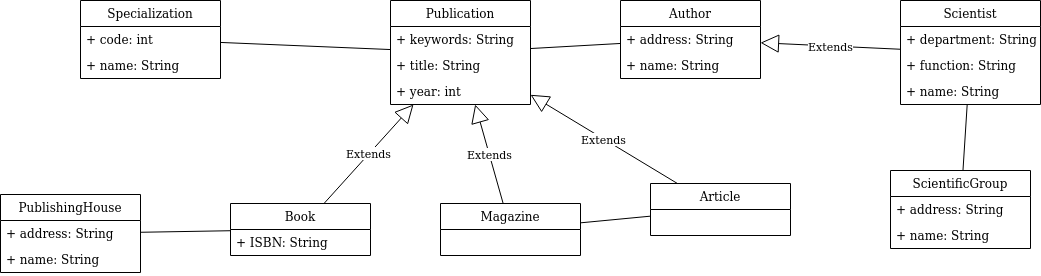

The diagram above was exported from draw.io. Its source (the exported page's mxGraphModel, read from the mxfile embedded in the PNG):
<mxGraphModel dx="1572" dy="793" grid="1" gridSize="10" guides="1" tooltips="1" connect="1" arrows="1" fold="1" page="1" pageScale="1" pageWidth="1169" pageHeight="827" math="0" shadow="0">
  <root>
    <mxCell id="WIyWlLk6GJQsqaUBKTNV-0" />
    <mxCell id="WIyWlLk6GJQsqaUBKTNV-1" parent="WIyWlLk6GJQsqaUBKTNV-0" />
    <mxCell id="PaHl33rWjfp3DboxxjgC-0" value="PublishingHouse" style="swimlane;fontStyle=0;childLayout=stackLayout;horizontal=1;startSize=26;fillColor=none;horizontalStack=0;resizeParent=1;resizeParentMax=0;resizeLast=0;collapsible=1;marginBottom=0;" vertex="1" parent="WIyWlLk6GJQsqaUBKTNV-1">
      <mxGeometry x="90" y="234" width="140" height="78" as="geometry" />
    </mxCell>
    <mxCell id="PaHl33rWjfp3DboxxjgC-1" value="+ address: String" style="text;strokeColor=none;fillColor=none;align=left;verticalAlign=top;spacingLeft=4;spacingRight=4;overflow=hidden;rotatable=0;points=[[0,0.5],[1,0.5]];portConstraint=eastwest;" vertex="1" parent="PaHl33rWjfp3DboxxjgC-0">
      <mxGeometry y="26" width="140" height="26" as="geometry" />
    </mxCell>
    <mxCell id="PaHl33rWjfp3DboxxjgC-2" value="+ name: String" style="text;strokeColor=none;fillColor=none;align=left;verticalAlign=top;spacingLeft=4;spacingRight=4;overflow=hidden;rotatable=0;points=[[0,0.5],[1,0.5]];portConstraint=eastwest;" vertex="1" parent="PaHl33rWjfp3DboxxjgC-0">
      <mxGeometry y="52" width="140" height="26" as="geometry" />
    </mxCell>
    <mxCell id="PaHl33rWjfp3DboxxjgC-4" value="Publication" style="swimlane;fontStyle=0;childLayout=stackLayout;horizontal=1;startSize=26;fillColor=none;horizontalStack=0;resizeParent=1;resizeParentMax=0;resizeLast=0;collapsible=1;marginBottom=0;" vertex="1" parent="WIyWlLk6GJQsqaUBKTNV-1">
      <mxGeometry x="480" y="40" width="140" height="104" as="geometry" />
    </mxCell>
    <mxCell id="PaHl33rWjfp3DboxxjgC-5" value="+ keywords: String" style="text;strokeColor=none;fillColor=none;align=left;verticalAlign=top;spacingLeft=4;spacingRight=4;overflow=hidden;rotatable=0;points=[[0,0.5],[1,0.5]];portConstraint=eastwest;" vertex="1" parent="PaHl33rWjfp3DboxxjgC-4">
      <mxGeometry y="26" width="140" height="26" as="geometry" />
    </mxCell>
    <mxCell id="PaHl33rWjfp3DboxxjgC-6" value="+ title: String" style="text;strokeColor=none;fillColor=none;align=left;verticalAlign=top;spacingLeft=4;spacingRight=4;overflow=hidden;rotatable=0;points=[[0,0.5],[1,0.5]];portConstraint=eastwest;" vertex="1" parent="PaHl33rWjfp3DboxxjgC-4">
      <mxGeometry y="52" width="140" height="26" as="geometry" />
    </mxCell>
    <mxCell id="PaHl33rWjfp3DboxxjgC-7" value="+ year: int" style="text;strokeColor=none;fillColor=none;align=left;verticalAlign=top;spacingLeft=4;spacingRight=4;overflow=hidden;rotatable=0;points=[[0,0.5],[1,0.5]];portConstraint=eastwest;" vertex="1" parent="PaHl33rWjfp3DboxxjgC-4">
      <mxGeometry y="78" width="140" height="26" as="geometry" />
    </mxCell>
    <mxCell id="PaHl33rWjfp3DboxxjgC-8" value="Scientist" style="swimlane;fontStyle=0;childLayout=stackLayout;horizontal=1;startSize=26;fillColor=none;horizontalStack=0;resizeParent=1;resizeParentMax=0;resizeLast=0;collapsible=1;marginBottom=0;" vertex="1" parent="WIyWlLk6GJQsqaUBKTNV-1">
      <mxGeometry x="990" y="40" width="140" height="104" as="geometry" />
    </mxCell>
    <mxCell id="PaHl33rWjfp3DboxxjgC-9" value="+ department: String" style="text;strokeColor=none;fillColor=none;align=left;verticalAlign=top;spacingLeft=4;spacingRight=4;overflow=hidden;rotatable=0;points=[[0,0.5],[1,0.5]];portConstraint=eastwest;" vertex="1" parent="PaHl33rWjfp3DboxxjgC-8">
      <mxGeometry y="26" width="140" height="26" as="geometry" />
    </mxCell>
    <mxCell id="PaHl33rWjfp3DboxxjgC-10" value="+ function: String" style="text;strokeColor=none;fillColor=none;align=left;verticalAlign=top;spacingLeft=4;spacingRight=4;overflow=hidden;rotatable=0;points=[[0,0.5],[1,0.5]];portConstraint=eastwest;" vertex="1" parent="PaHl33rWjfp3DboxxjgC-8">
      <mxGeometry y="52" width="140" height="26" as="geometry" />
    </mxCell>
    <mxCell id="PaHl33rWjfp3DboxxjgC-11" value="+ name: String" style="text;strokeColor=none;fillColor=none;align=left;verticalAlign=top;spacingLeft=4;spacingRight=4;overflow=hidden;rotatable=0;points=[[0,0.5],[1,0.5]];portConstraint=eastwest;" vertex="1" parent="PaHl33rWjfp3DboxxjgC-8">
      <mxGeometry y="78" width="140" height="26" as="geometry" />
    </mxCell>
    <mxCell id="PaHl33rWjfp3DboxxjgC-13" value="Book" style="swimlane;fontStyle=0;childLayout=stackLayout;horizontal=1;startSize=26;fillColor=none;horizontalStack=0;resizeParent=1;resizeParentMax=0;resizeLast=0;collapsible=1;marginBottom=0;" vertex="1" parent="WIyWlLk6GJQsqaUBKTNV-1">
      <mxGeometry x="320" y="243" width="140" height="52" as="geometry" />
    </mxCell>
    <mxCell id="PaHl33rWjfp3DboxxjgC-14" value="+ ISBN: String" style="text;strokeColor=none;fillColor=none;align=left;verticalAlign=top;spacingLeft=4;spacingRight=4;overflow=hidden;rotatable=0;points=[[0,0.5],[1,0.5]];portConstraint=eastwest;" vertex="1" parent="PaHl33rWjfp3DboxxjgC-13">
      <mxGeometry y="26" width="140" height="26" as="geometry" />
    </mxCell>
    <mxCell id="PaHl33rWjfp3DboxxjgC-18" value="Extends" style="endArrow=block;endSize=16;endFill=0;html=1;rounded=0;" edge="1" parent="WIyWlLk6GJQsqaUBKTNV-1" source="PaHl33rWjfp3DboxxjgC-13" target="PaHl33rWjfp3DboxxjgC-4">
      <mxGeometry width="160" relative="1" as="geometry">
        <mxPoint x="330" y="380" as="sourcePoint" />
        <mxPoint x="490" y="380" as="targetPoint" />
      </mxGeometry>
    </mxCell>
    <mxCell id="PaHl33rWjfp3DboxxjgC-19" value="" style="endArrow=none;html=1;rounded=0;" edge="1" parent="WIyWlLk6GJQsqaUBKTNV-1" source="PaHl33rWjfp3DboxxjgC-13" target="PaHl33rWjfp3DboxxjgC-0">
      <mxGeometry width="50" height="50" relative="1" as="geometry">
        <mxPoint x="240" y="64" as="sourcePoint" />
        <mxPoint x="290" y="14" as="targetPoint" />
      </mxGeometry>
    </mxCell>
    <mxCell id="PaHl33rWjfp3DboxxjgC-20" value="Specialization" style="swimlane;fontStyle=0;childLayout=stackLayout;horizontal=1;startSize=26;fillColor=none;horizontalStack=0;resizeParent=1;resizeParentMax=0;resizeLast=0;collapsible=1;marginBottom=0;" vertex="1" parent="WIyWlLk6GJQsqaUBKTNV-1">
      <mxGeometry x="170" y="40" width="140" height="78" as="geometry" />
    </mxCell>
    <mxCell id="PaHl33rWjfp3DboxxjgC-21" value="+ code: int" style="text;strokeColor=none;fillColor=none;align=left;verticalAlign=top;spacingLeft=4;spacingRight=4;overflow=hidden;rotatable=0;points=[[0,0.5],[1,0.5]];portConstraint=eastwest;" vertex="1" parent="PaHl33rWjfp3DboxxjgC-20">
      <mxGeometry y="26" width="140" height="26" as="geometry" />
    </mxCell>
    <mxCell id="PaHl33rWjfp3DboxxjgC-22" value="+ name: String" style="text;strokeColor=none;fillColor=none;align=left;verticalAlign=top;spacingLeft=4;spacingRight=4;overflow=hidden;rotatable=0;points=[[0,0.5],[1,0.5]];portConstraint=eastwest;" vertex="1" parent="PaHl33rWjfp3DboxxjgC-20">
      <mxGeometry y="52" width="140" height="26" as="geometry" />
    </mxCell>
    <mxCell id="PaHl33rWjfp3DboxxjgC-24" value="ScientificGroup" style="swimlane;fontStyle=0;childLayout=stackLayout;horizontal=1;startSize=26;fillColor=none;horizontalStack=0;resizeParent=1;resizeParentMax=0;resizeLast=0;collapsible=1;marginBottom=0;" vertex="1" parent="WIyWlLk6GJQsqaUBKTNV-1">
      <mxGeometry x="980" y="210" width="140" height="78" as="geometry" />
    </mxCell>
    <mxCell id="PaHl33rWjfp3DboxxjgC-25" value="+ address: String" style="text;strokeColor=none;fillColor=none;align=left;verticalAlign=top;spacingLeft=4;spacingRight=4;overflow=hidden;rotatable=0;points=[[0,0.5],[1,0.5]];portConstraint=eastwest;" vertex="1" parent="PaHl33rWjfp3DboxxjgC-24">
      <mxGeometry y="26" width="140" height="26" as="geometry" />
    </mxCell>
    <mxCell id="PaHl33rWjfp3DboxxjgC-26" value="+ name: String" style="text;strokeColor=none;fillColor=none;align=left;verticalAlign=top;spacingLeft=4;spacingRight=4;overflow=hidden;rotatable=0;points=[[0,0.5],[1,0.5]];portConstraint=eastwest;" vertex="1" parent="PaHl33rWjfp3DboxxjgC-24">
      <mxGeometry y="52" width="140" height="26" as="geometry" />
    </mxCell>
    <mxCell id="PaHl33rWjfp3DboxxjgC-28" value="" style="endArrow=none;html=1;rounded=0;" edge="1" parent="WIyWlLk6GJQsqaUBKTNV-1" source="PaHl33rWjfp3DboxxjgC-8" target="PaHl33rWjfp3DboxxjgC-24">
      <mxGeometry width="50" height="50" relative="1" as="geometry">
        <mxPoint x="540" y="300" as="sourcePoint" />
        <mxPoint x="590" y="250" as="targetPoint" />
      </mxGeometry>
    </mxCell>
    <mxCell id="PaHl33rWjfp3DboxxjgC-29" value="" style="endArrow=none;html=1;rounded=0;" edge="1" parent="WIyWlLk6GJQsqaUBKTNV-1" source="PaHl33rWjfp3DboxxjgC-4" target="PaHl33rWjfp3DboxxjgC-20">
      <mxGeometry width="50" height="50" relative="1" as="geometry">
        <mxPoint x="440" y="320" as="sourcePoint" />
        <mxPoint x="490" y="270" as="targetPoint" />
      </mxGeometry>
    </mxCell>
    <mxCell id="PaHl33rWjfp3DboxxjgC-36" value="Article" style="swimlane;fontStyle=0;childLayout=stackLayout;horizontal=1;startSize=26;fillColor=none;horizontalStack=0;resizeParent=1;resizeParentMax=0;resizeLast=0;collapsible=1;marginBottom=0;" vertex="1" parent="WIyWlLk6GJQsqaUBKTNV-1">
      <mxGeometry x="740" y="223" width="140" height="52" as="geometry" />
    </mxCell>
    <mxCell id="PaHl33rWjfp3DboxxjgC-40" value="Magazine" style="swimlane;fontStyle=0;childLayout=stackLayout;horizontal=1;startSize=26;fillColor=none;horizontalStack=0;resizeParent=1;resizeParentMax=0;resizeLast=0;collapsible=1;marginBottom=0;" vertex="1" parent="WIyWlLk6GJQsqaUBKTNV-1">
      <mxGeometry x="530" y="243" width="140" height="52" as="geometry" />
    </mxCell>
    <mxCell id="PaHl33rWjfp3DboxxjgC-44" value="Extends" style="endArrow=block;endSize=16;endFill=0;html=1;rounded=0;" edge="1" parent="WIyWlLk6GJQsqaUBKTNV-1" source="PaHl33rWjfp3DboxxjgC-36" target="PaHl33rWjfp3DboxxjgC-4">
      <mxGeometry width="160" relative="1" as="geometry">
        <mxPoint x="340" y="350" as="sourcePoint" />
        <mxPoint x="500" y="350" as="targetPoint" />
      </mxGeometry>
    </mxCell>
    <mxCell id="PaHl33rWjfp3DboxxjgC-45" value="Extends" style="endArrow=block;endSize=16;endFill=0;html=1;rounded=0;" edge="1" parent="WIyWlLk6GJQsqaUBKTNV-1" source="PaHl33rWjfp3DboxxjgC-40" target="PaHl33rWjfp3DboxxjgC-4">
      <mxGeometry width="160" relative="1" as="geometry">
        <mxPoint x="464.59770114942535" y="540" as="sourcePoint" />
        <mxPoint x="370.8045977011494" y="444" as="targetPoint" />
      </mxGeometry>
    </mxCell>
    <mxCell id="PaHl33rWjfp3DboxxjgC-46" value="" style="endArrow=none;html=1;rounded=0;" edge="1" parent="WIyWlLk6GJQsqaUBKTNV-1" source="PaHl33rWjfp3DboxxjgC-36" target="PaHl33rWjfp3DboxxjgC-40">
      <mxGeometry width="50" height="50" relative="1" as="geometry">
        <mxPoint x="540" y="410" as="sourcePoint" />
        <mxPoint x="590" y="360" as="targetPoint" />
      </mxGeometry>
    </mxCell>
    <mxCell id="PaHl33rWjfp3DboxxjgC-50" value="Author" style="swimlane;fontStyle=0;childLayout=stackLayout;horizontal=1;startSize=26;fillColor=none;horizontalStack=0;resizeParent=1;resizeParentMax=0;resizeLast=0;collapsible=1;marginBottom=0;" vertex="1" parent="WIyWlLk6GJQsqaUBKTNV-1">
      <mxGeometry x="710" y="40" width="140" height="78" as="geometry" />
    </mxCell>
    <mxCell id="PaHl33rWjfp3DboxxjgC-51" value="+ address: String" style="text;strokeColor=none;fillColor=none;align=left;verticalAlign=top;spacingLeft=4;spacingRight=4;overflow=hidden;rotatable=0;points=[[0,0.5],[1,0.5]];portConstraint=eastwest;" vertex="1" parent="PaHl33rWjfp3DboxxjgC-50">
      <mxGeometry y="26" width="140" height="26" as="geometry" />
    </mxCell>
    <mxCell id="PaHl33rWjfp3DboxxjgC-52" value="+ name: String" style="text;strokeColor=none;fillColor=none;align=left;verticalAlign=top;spacingLeft=4;spacingRight=4;overflow=hidden;rotatable=0;points=[[0,0.5],[1,0.5]];portConstraint=eastwest;" vertex="1" parent="PaHl33rWjfp3DboxxjgC-50">
      <mxGeometry y="52" width="140" height="26" as="geometry" />
    </mxCell>
    <mxCell id="PaHl33rWjfp3DboxxjgC-53" value="" style="endArrow=none;html=1;rounded=0;" edge="1" parent="WIyWlLk6GJQsqaUBKTNV-1" source="PaHl33rWjfp3DboxxjgC-4" target="PaHl33rWjfp3DboxxjgC-50">
      <mxGeometry width="50" height="50" relative="1" as="geometry">
        <mxPoint x="550" y="320" as="sourcePoint" />
        <mxPoint x="600" y="270" as="targetPoint" />
      </mxGeometry>
    </mxCell>
    <mxCell id="PaHl33rWjfp3DboxxjgC-54" value="Extends" style="endArrow=block;endSize=16;endFill=0;html=1;rounded=0;" edge="1" parent="WIyWlLk6GJQsqaUBKTNV-1" source="PaHl33rWjfp3DboxxjgC-8" target="PaHl33rWjfp3DboxxjgC-50">
      <mxGeometry width="160" relative="1" as="geometry">
        <mxPoint x="500" y="290" as="sourcePoint" />
        <mxPoint x="660" y="290" as="targetPoint" />
      </mxGeometry>
    </mxCell>
  </root>
</mxGraphModel>